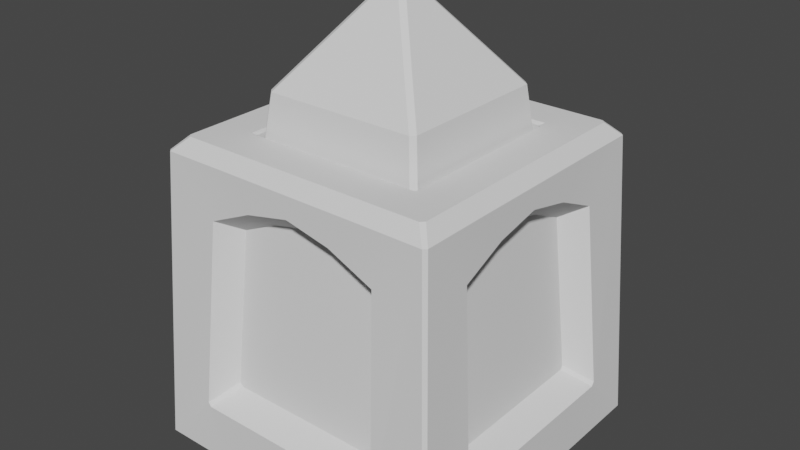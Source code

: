 # Source: Obelisk_3a.blend  (saved by Blender 3.0.42; exported with 4.5.12 LTS)
import bpy
from mathutils import Matrix  # noqa: F401  (used for matrix-valued properties, if any)

bpy.ops.wm.read_factory_settings(use_empty=True)
scene = bpy.context.scene
scene.name = 'Scene'

# ---- collections
col_collection = bpy.data.collections.new('Collection'); scene.collection.children.link(col_collection)

# ---- node groups
ng_auto_smooth = bpy.data.node_groups.new('Auto Smooth', 'GeometryNodeTree')
_s = ng_auto_smooth.interface.new_socket(name='Geometry', in_out='OUTPUT', socket_type='NodeSocketGeometry')
_s = ng_auto_smooth.interface.new_socket(name='Geometry', in_out='INPUT', socket_type='NodeSocketGeometry')
_s = ng_auto_smooth.interface.new_socket(name='Angle', in_out='INPUT', socket_type='NodeSocketFloat')
_s.subtype = 'ANGLE'
_s.min_value = 0.0
_s.max_value = 3.142
ng_auto_smooth.is_modifier = True
_N = ng_auto_smooth.nodes; _L = ng_auto_smooth.links
n0 = _N.new('NodeGroupOutput'); n0.name = 'Group Output'; n0.location = (480, -100)
n1 = _N.new('NodeGroupInput'); n1.name = 'Group Input'; n1.location = (-420, -300)
n2 = _N.new('NodeGroupInput'); n2.name = 'Group Input.001'; n2.location = (-60, -100)
n3 = _N.new('GeometryNodeSetShadeSmooth'); n3.name = 'Set Shade Smooth'; n3.location = (120, -100)
n3.domain = 'EDGE'
n4 = _N.new('GeometryNodeSetShadeSmooth'); n4.name = 'Set Shade Smooth.001'; n4.location = (300, -100)
n5 = _N.new('GeometryNodeInputMeshEdgeAngle'); n5.name = 'Edge Angle'; n5.location = (-420, -220)
n6 = _N.new('GeometryNodeInputEdgeSmooth'); n6.name = 'Is Edge Smooth'; n6.location = (-60, -160)
n7 = _N.new('GeometryNodeInputShadeSmooth'); n7.name = 'Is Face Smooth'; n7.location = (-240, -340)
n8 = _N.new('FunctionNodeBooleanMath'); n8.name = 'Boolean Math'; n8.location = (-60, -220)
n9 = _N.new('FunctionNodeCompare'); n9.name = 'Compare'; n9.location = (-240, -180)
n9.operation = 'LESS_EQUAL'
_L.new(n5.outputs[0], n9.inputs[0])
_L.new(n4.outputs[0], n0.inputs[0])
_L.new(n1.outputs[1], n9.inputs[1])
_L.new(n9.outputs[0], n8.inputs[0])
_L.new(n7.outputs[0], n8.inputs[1])
_L.new(n2.outputs[0], n3.inputs[0])
_L.new(n6.outputs[0], n3.inputs[1])
_L.new(n3.outputs[0], n4.inputs[0])
_L.new(n8.outputs[0], n3.inputs[2])
n0.is_active_output = True

# ---- world
world_world = bpy.data.worlds.new('World'); scene.world = world_world
world_world.use_nodes = True; world_world.node_tree.nodes.clear()
_N = world_world.node_tree.nodes; _L = world_world.node_tree.links
n0 = _N.new('ShaderNodeOutputWorld'); n0.name = 'World Output'; n0.location = (300, 300)
n1 = _N.new('ShaderNodeBackground'); n1.name = 'Background'; n1.location = (10, 300)
n1.inputs[0].default_value = (0.05088, 0.05088, 0.05088, 1.0)
_L.new(n1.outputs[0], n0.inputs[0])
n0.is_active_output = True
world_world.color = (0.05088, 0.05088, 0.05088)
world_world.use_sun_shadow = False
world_world.sun_shadow_jitter_overblur = 0.0

# ---- meshes
me_cube_002 = bpy.data.meshes.new('Cube.002')
me_cube_002.from_pydata([(-2.0, -2.0, 0.0), (-2.0, 2.0, 0.0), (2.0, -2.0, 0.0), (2.0, 2.0, 0.0), (-1.8, -1.8, 3.79), (-1.64, -1.64, 3.95), (-1.64, 1.64, 3.95), (-1.8, 1.8, 3.79), (1.64, -1.64, 3.95), (1.8, -1.8, 3.79), (1.64, 1.64, 3.95), (1.8, 1.8, 3.79), (-2.0, -1.266, 0.7338), (-1.8, -1.14, 3.13), (-1.8, 1.14, 3.13), (-2.0, 1.266, 0.7338), (2.0, 1.266, 0.7338), (1.8, 1.14, 3.13), (1.8, -1.14, 3.13), (2.0, -1.266, 0.7338), (-1.266, 2.0, 0.7338), (-1.14, 1.8, 3.13), (1.14, 1.8, 3.13), (1.266, 2.0, 0.7338), (1.266, -2.0, 0.7338), (1.14, -1.8, 3.13), (-1.14, -1.8, 3.13), (-1.266, -2.0, 0.7338), (-2.0, 1.0, 0.0), (-2.0, 0.0, 0.0), (-2.0, -1.0, 0.0), (2.0, -1.0, 0.0), (2.0, 0.0, 0.0), (2.0, 1.0, 0.0), (-1.64, -0.8198, 3.95), (-1.64, 0.0, 3.95), (-1.64, 0.8198, 3.95), (-1.8, 0.9, 3.79), (-1.8, 0.0, 3.79), (-1.8, -0.9, 3.79), (1.64, 0.8198, 3.95), (1.64, 0.0, 3.95), (1.64, -0.8198, 3.95), (1.8, -0.9, 3.79), (1.8, 0.0, 3.79), (1.8, 0.9, 3.79), (-2.0, 0.6331, 0.7338), (-2.0, 0.0, 0.7338), (-2.0, -0.6331, 0.7338), (-1.8, 0.5698, 3.388), (-1.8, 0.0, 3.514), (-1.8, -0.5698, 3.388), (2.0, -0.6331, 0.7338), (2.0, 0.0, 0.7338), (2.0, 0.6331, 0.7338), (1.8, -0.5698, 3.388), (1.8, 0.0, 3.514), (1.8, 0.5698, 3.388), (1.0, 2.0, 0.0), (0.0, 2.0, 0.0), (-1.0, 2.0, 0.0), (-1.0, -2.0, 0.0), (0.0, -2.0, 0.0), (1.0, -2.0, 0.0), (-0.8198, 1.64, 3.95), (0.0, 1.64, 3.95), (0.8198, 1.64, 3.95), (0.9, 1.8, 3.79), (0.0, 1.8, 3.79), (-0.9, 1.8, 3.79), (0.8198, -1.64, 3.95), (0.0, -1.64, 3.95), (-0.8198, -1.64, 3.95), (-0.9, -1.8, 3.79), (0.0, -1.8, 3.79), (0.9, -1.8, 3.79), (0.6331, 2.0, 0.7338), (0.0, 2.0, 0.7338), (-0.6331, 2.0, 0.7338), (0.5698, 1.8, 3.388), (0.0, 1.8, 3.514), (-0.5698, 1.8, 3.388), (-0.6331, -2.0, 0.7338), (0.0, -2.0, 0.7338), (0.6331, -2.0, 0.7338), (-0.5698, -1.8, 3.388), (0.0, -1.8, 3.514), (0.5698, -1.8, 3.388), (1.0, 1.0, 0.0), (0.0, 1.0, 0.0), (-1.0, 1.0, 0.0), (1.0, 0.0, 0.0), (0.0, 0.0, 0.0), (-1.0, 0.0, 0.0), (1.0, -1.0, 0.0), (0.0, -1.0, 0.0), (-1.0, -1.0, 0.0), (-1.67, -1.057, 0.939), (-1.67, -0.5286, 0.939), (-1.503, -0.4758, 3.18), (-1.503, -0.9516, 2.965), (-1.67, 1.057, 0.939), (1.67, 1.057, 0.939), (1.67, 0.5286, 0.939), (1.503, 0.4758, 3.18), (1.503, 0.9516, 2.965), (1.503, -0.9516, 2.965), (-1.057, 1.67, 0.939), (-0.5286, 1.67, 0.939), (-0.4758, 1.503, 3.18), (-0.9516, 1.503, 2.965), (1.057, 1.67, 0.939), (0.9516, -1.503, 2.965), (0.5286, -1.67, 0.939), (1.057, -1.67, 0.939), (0.4758, -1.503, 3.18), (-1.057, -1.67, 0.939), (-1.67, 0.5286, 0.939), (-1.67, 0.0, 0.939), (-1.503, 0.9516, 2.965), (-1.503, 0.4758, 3.18), (-1.503, 0.0, 3.285), (1.67, -1.057, 0.939), (1.67, -0.5286, 0.939), (1.67, 0.0, 0.939), (1.503, -0.4758, 3.18), (1.503, 0.0, 3.285), (0.9516, 1.503, 2.965), (-0.9516, -1.503, 2.965), (0.5286, 1.67, 0.939), (0.0, 1.67, 0.939), (0.4758, 1.503, 3.18), (0.0, 1.503, 3.285), (-0.5286, -1.67, 0.939), (0.0, -1.67, 0.939), (-0.4758, -1.503, 3.18), (0.0, -1.503, 3.285), (-1.134, -0.567, 3.95), (-1.134, 0.0, 3.95), (-1.134, 0.567, 3.95), (1.134, 0.567, 3.95), (1.134, 0.0, 3.95), (1.134, -0.567, 3.95), (-0.567, 1.134, 3.95), (0.0, 1.134, 3.95), (0.567, 1.134, 3.95), (0.567, -1.134, 3.95), (0.0, -1.134, 3.95), (-0.567, -1.134, 3.95), (-1.134, 0.567, 3.75), (0.567, 1.134, 3.75), (1.134, -0.567, 3.75), (-0.567, -1.134, 3.75), (-1.134, -0.567, 3.75), (-1.134, 0.0, 3.75), (1.134, 0.567, 3.75), (1.134, 0.0, 3.75), (-0.567, 1.134, 3.75), (0.0, 1.134, 3.75), (0.567, -1.134, 3.75), (0.0, -1.134, 3.75), (-1.08, -1.134, 3.95), (-1.134, -1.08, 3.95), (-1.172, -1.172, 3.95), (-1.134, 1.08, 3.95), (-1.08, 1.134, 3.95), (-1.172, 1.172, 3.95), (1.08, 1.134, 3.95), (1.134, 1.08, 3.95), (1.172, 1.172, 3.95), (1.134, -1.08, 3.95), (1.08, -1.134, 3.95), (1.172, -1.172, 3.95), (-1.08, 1.134, 3.75), (-1.134, 1.08, 3.75), (1.134, 1.08, 3.75), (1.08, 1.134, 3.75), (1.08, -1.134, 3.75), (1.134, -1.08, 3.75), (-1.134, -1.08, 3.75), (-1.08, -1.134, 3.75)], [], [(86, 85, 135, 136), (94, 31, 2, 63), (55, 18, 106, 125), (78, 20, 107, 108), (36, 6, 7, 37), (66, 10, 11, 67), (42, 8, 9, 43), (72, 5, 4, 73), (26, 27, 116, 128), (37, 7, 14, 49), (0, 4, 13, 12), (30, 0, 12, 48), (7, 1, 15, 14), (43, 9, 18, 55), (3, 11, 17, 16), (33, 3, 16, 54), (9, 2, 19, 18), (67, 11, 22, 79), (1, 7, 21, 20), (60, 1, 20, 78), (11, 3, 23, 22), (73, 4, 26, 85), (2, 9, 25, 24), (63, 2, 24, 84), (2, 31, 52, 19), (31, 32, 53, 52), (32, 33, 54, 53), (11, 45, 57, 17), (45, 44, 56, 57), (44, 43, 55, 56), (1, 28, 46, 15), (28, 29, 47, 46), (29, 30, 48, 47), (4, 39, 51, 13), (39, 38, 50, 51), (38, 37, 49, 50), (10, 40, 45, 11), (40, 41, 44, 45), (41, 42, 43, 44), (5, 34, 39, 4), (34, 35, 38, 39), (35, 36, 37, 38), (147, 71, 70, 146), (145, 66, 65, 144), (144, 65, 64, 143), (85, 26, 128, 135), (53, 54, 103, 124), (58, 3, 33, 88), (88, 33, 32, 91), (91, 32, 31, 94), (16, 17, 105, 102), (83, 84, 113, 134), (13, 51, 99, 100), (52, 53, 124, 123), (15, 101, 119, 14), (82, 83, 134, 133), (48, 12, 97, 98), (19, 52, 123, 122), (4, 0, 27, 26), (27, 82, 133, 116), (12, 13, 100, 97), (51, 50, 121, 99), (18, 19, 122, 106), (81, 80, 132, 109), (25, 87, 115, 112), (50, 49, 120, 121), (80, 79, 131, 132), (29, 93, 96, 30), (93, 92, 95, 96), (92, 91, 94, 95), (28, 90, 93, 29), (90, 89, 92, 93), (89, 88, 91, 92), (1, 60, 90, 28), (60, 59, 89, 90), (59, 58, 88, 89), (148, 72, 71, 147), (170, 172, 8, 42, 142), (164, 166, 6, 36, 139), (146, 171, 177, 159), (142, 42, 41, 141), (137, 162, 179, 153), (0, 61, 82, 27), (61, 62, 83, 82), (62, 63, 84, 83), (9, 75, 87, 25), (75, 74, 86, 87), (74, 73, 85, 86), (3, 58, 76, 23), (58, 59, 77, 76), (59, 60, 78, 77), (7, 69, 81, 21), (69, 68, 80, 81), (68, 67, 79, 80), (84, 24, 114, 113), (49, 14, 119, 120), (24, 25, 112, 114), (8, 70, 75, 9), (70, 71, 74, 75), (71, 72, 73, 74), (6, 64, 69, 7), (64, 65, 68, 69), (65, 66, 67, 68), (167, 169, 10, 66, 145), (140, 168, 175, 155), (139, 36, 35, 138), (79, 22, 127, 131), (118, 121, 120, 117), (47, 48, 98, 118), (30, 96, 61, 0), (96, 95, 62, 61), (95, 94, 63, 62), (141, 41, 40, 140), (138, 35, 34, 137), (112, 115, 113, 114), (117, 120, 119, 101), (123, 125, 106, 122), (129, 131, 127, 111), (133, 135, 128, 116), (102, 105, 104, 103), (103, 104, 126, 124), (124, 126, 125, 123), (97, 100, 99, 98), (98, 99, 121, 118), (108, 109, 132, 130), (130, 132, 131, 129), (23, 111, 127, 22), (113, 115, 136, 134), (134, 136, 135, 133), (107, 110, 109, 108), (21, 81, 109, 110), (56, 55, 125, 126), (87, 86, 136, 115), (57, 56, 126, 104), (23, 76, 129, 111), (15, 46, 117, 101), (76, 77, 130, 129), (54, 16, 102, 103), (46, 47, 118, 117), (77, 78, 108, 130), (17, 57, 104, 105), (20, 21, 110, 107), (143, 165, 173, 157), (161, 163, 5, 72, 148), (164, 139, 149, 174), (145, 144, 158, 150), (138, 137, 153, 154), (159, 177, 178, 151, 156, 155, 175, 176, 150, 158, 157, 173, 174, 149, 154, 153, 179, 180, 152, 160), (139, 138, 154, 149), (147, 146, 159, 160), (170, 142, 151, 178), (143, 64, 6, 166, 165), (148, 147, 160, 152), (141, 140, 155, 156), (140, 40, 10, 169, 168), (142, 141, 156, 151), (146, 70, 8, 172, 171), (167, 145, 150, 176), (137, 34, 5, 163, 162), (144, 143, 157, 158), (161, 162, 163), (164, 165, 166), (167, 168, 169), (170, 171, 172), (161, 180, 179, 162), (170, 178, 177, 171), (167, 176, 175, 168), (173, 165, 164, 174), (161, 148, 152, 180)])
me_cube_002.polygons.foreach_set('use_smooth', [True] * 169)
_uv = me_cube_002.uv_layers.new(name='UVMap')
_uv.uv.foreach_set('vector', [-5.527, -6.133, -4.809, -5.93, -5.043, -5.508, -5.559, -5.68, 3.973, 2.945, 3.973, 4.07, 2.863, 4.07, 2.863, 2.945, -5.527, 4.039, -4.855, 4.523, -5.262, 4.758, -5.746, 4.461, 4.941, 7.617, 4.129, 7.43, 4.52, 7.086, 5.113, 7.133, 6.77, -3.352, 6.816, -4.273, 7.066, -4.445, 7.035, -3.445, 4.285, -5.352, 3.535, -5.836, 3.52, -6.133, 4.332, -5.617, 1.395, -4.305, 0.6133, -3.945, 0.3633, -4.07, 1.191, -4.477, 0.8008, -1.43, 0.7852, -0.5703, 0.5508, -0.4141, 0.5664, -1.352, -4.137, -5.445, -4.121, -2.773, -4.512, -3.117, -4.543, -5.211, -0.4023, 3.836, -1.402, 3.836, -0.668, 3.102, -0.02734, 3.398, 2.863, -0.4141, 2.629, 3.836, 1.895, 3.102, 2.035, 0.4141, 1.738, -0.4141, 2.863, -0.4141, 2.035, 0.4141, 1.316, 0.4141, -1.402, 3.836, -1.637, -0.4141, -0.8086, 0.4141, -0.668, 3.102, -4.887, 3.836, -5.887, 3.836, -5.152, 3.102, -4.512, 3.398, -1.637, -0.4141, -1.855, 3.836, -2.59, 3.102, -2.449, 0.4141, -2.746, -0.4141, -1.637, -0.4141, -2.449, 0.4141, -3.168, 0.4141, -5.887, 3.836, -6.121, -0.4141, -5.293, 0.4141, -5.152, 3.102, -2.887, -1.883, -3.902, -1.883, -3.152, -2.617, -2.512, -2.32, 0.3633, -6.133, 0.1445, -1.883, -0.6055, -2.617, -0.4648, -5.305, -0.7617, -6.133, 0.3633, -6.133, -0.4648, -5.305, -1.168, -5.305, -3.902, -1.883, -4.121, -6.133, -3.293, -5.305, -3.152, -2.617, -0.4023, 8.102, -1.402, 8.102, -0.668, 7.367, -0.02734, 7.648, 2.863, 3.852, 2.629, 8.102, 1.895, 7.367, 2.035, 4.664, 1.738, 3.852, 2.863, 3.852, 2.035, 4.664, 1.316, 4.664, -6.121, -0.4141, -4.996, -0.4141, -4.59, 0.4141, -5.293, 0.4141, -4.996, -0.4141, -3.871, -0.4141, -3.871, 0.4141, -4.59, 0.4141, -3.871, -0.4141, -2.746, -0.4141, -3.168, 0.4141, -3.871, 0.4141, -1.855, 3.836, -2.871, 3.836, -3.23, 3.398, -2.59, 3.102, -2.871, 3.836, -3.871, 3.836, -3.871, 3.539, -3.23, 3.398, -3.871, 3.836, -4.887, 3.836, -4.512, 3.398, -3.871, 3.539, -1.637, -0.4141, -0.5117, -0.4141, -0.08984, 0.4141, -0.8086, 0.4141, -0.5117, -0.4141, 0.6133, -0.4141, 0.6133, 0.4141, -0.08984, 0.4141, 0.6133, -0.4141, 1.738, -0.4141, 1.316, 0.4141, 0.6133, 0.4141, 2.629, 3.836, 1.629, 3.836, 1.254, 3.398, 1.895, 3.102, 1.629, 3.836, 0.6133, 3.836, 0.6133, 3.539, 1.254, 3.398, 0.6133, 3.836, -0.4023, 3.836, -0.02734, 3.398, 0.6133, 3.539, 3.535, -5.836, 2.879, -5.258, 2.785, -5.523, 3.52, -6.133, 2.879, -5.258, 2.129, -4.773, 2.004, -4.977, 2.785, -5.523, 2.129, -4.773, 1.395, -4.305, 1.191, -4.477, 2.004, -4.977, 7.066, -0.5703, 6.973, -1.492, 7.238, -1.43, 7.348, -0.4141, 6.973, -1.492, 6.863, -2.414, 7.129, -2.43, 7.238, -1.43, 6.863, -2.414, 6.77, -3.352, 7.035, -3.445, 7.129, -2.43, 1.285, -2.273, 0.7852, -2.258, 0.7539, -3.117, 1.285, -2.852, 4.285, -4.727, 4.285, -5.352, 5.098, -4.945, 4.863, -4.445, 4.863, -4.445, 5.098, -4.945, 5.941, -4.555, 5.426, -4.164, -4.809, -5.93, -4.137, -5.445, -4.543, -5.211, -5.043, -5.508, -6.465, 7.383, -7.277, 7.289, -7.043, 6.836, -6.434, 6.898, 7.348, 2.945, 7.348, 4.07, 6.223, 4.07, 6.223, 2.945, 6.223, 2.945, 6.223, 4.07, 5.098, 4.07, 5.098, 2.945, 5.098, 2.945, 5.098, 4.07, 3.973, 4.07, 3.973, 2.945, -8.043, 7.008, -7.715, 4.352, -7.324, 4.633, -7.621, 6.711, -5.746, -2.586, -6.559, -2.695, -6.324, -3.148, -5.715, -3.086, -4.824, 4.523, -4.152, 4.039, -3.918, 4.461, -4.418, 4.758, -5.637, 7.383, -6.465, 7.383, -6.434, 6.898, -5.809, 6.914, -1.637, 7.008, -2.059, 6.711, -2.34, 4.633, -1.965, 4.352, -4.934, -2.586, -5.746, -2.586, -5.715, -3.086, -5.105, -3.07, -4.043, 7.383, -4.84, 7.211, -4.449, 6.852, -3.855, 6.914, -4.84, 7.211, -5.637, 7.383, -5.809, 6.914, -5.23, 6.852, -1.402, 8.102, -1.637, 3.852, -0.8086, 4.664, -0.668, 7.367, -4.121, -2.773, -4.934, -2.586, -5.105, -3.07, -4.512, -3.117, -4.84, 7.211, -4.824, 4.523, -4.418, 4.758, -4.449, 6.852, -4.152, 4.039, -3.434, 3.836, -3.402, 4.289, -3.918, 4.461, -4.855, 4.523, -4.84, 7.211, -5.23, 6.852, -5.262, 4.758, 4.816, 4.273, 5.535, 4.07, 5.566, 4.523, 5.051, 4.695, -6.996, -5.617, -6.277, -6.023, -6.09, -5.586, -6.621, -5.336, -3.434, 3.836, -2.684, 3.961, -2.871, 4.398, -3.402, 4.289, 5.535, 4.07, 6.285, 4.18, 6.098, 4.617, 5.566, 4.523, 5.098, -0.4141, 5.098, 0.7109, 3.973, 0.7109, 3.973, -0.4141, 5.098, 0.7109, 5.098, 1.82, 3.973, 1.82, 3.973, 0.7109, 5.098, 1.82, 5.098, 2.945, 3.973, 2.945, 3.973, 1.82, 6.223, -0.4141, 6.223, 0.7109, 5.098, 0.7109, 5.098, -0.4141, 6.223, 0.7109, 6.223, 1.82, 5.098, 1.82, 5.098, 0.7109, 6.223, 1.82, 6.223, 2.945, 5.098, 2.945, 5.098, 1.82, 7.348, -0.4141, 7.348, 0.7109, 6.223, 0.7109, 6.223, -0.4141, 7.348, 0.7109, 7.348, 1.82, 6.223, 1.82, 6.223, 0.7109, 7.348, 1.82, 7.348, 2.945, 6.223, 2.945, 6.223, 1.82, 1.301, -1.695, 0.8008, -1.43, 0.7852, -2.258, 1.285, -2.273, 1.395, -3.586, 1.27, -3.602, 0.6133, -3.945, 1.395, -4.305, 1.91, -3.992, 6.082, -3.695, 6.16, -3.82, 6.816, -4.273, 6.77, -3.352, 6.223, -3.008, 1.285, -2.852, 1.332, -3.492, 1.566, -3.383, 1.488, -2.852, 1.91, -3.992, 1.395, -4.305, 2.129, -4.773, 2.41, -4.336, 6.363, -1.711, 6.426, -1.133, 6.207, -1.102, 6.145, -1.68, -1.637, 3.852, -0.5117, 3.836, -0.08984, 4.664, -0.8086, 4.664, -0.5117, 3.836, 0.6133, 3.836, 0.6133, 4.664, -0.08984, 4.664, 0.6133, 3.836, 1.738, 3.852, 1.316, 4.664, 0.6133, 4.664, 2.629, 8.102, 1.629, 8.102, 1.254, 7.648, 1.895, 7.367, 1.629, 8.102, 0.6133, 8.102, 0.6133, 7.789, 1.254, 7.648, 0.6133, 8.102, -0.4023, 8.102, -0.02734, 7.648, 0.6133, 7.789, -4.121, -6.133, -2.996, -6.133, -2.59, -5.305, -3.293, -5.305, -2.996, -6.133, -1.887, -6.133, -1.887, -5.305, -2.59, -5.305, -1.887, -6.133, -0.7617, -6.133, -1.168, -5.305, -1.887, -5.305, 0.1445, -1.883, -0.8711, -1.883, -1.246, -2.32, -0.6055, -2.617, -0.8711, -1.883, -1.887, -1.883, -1.887, -2.18, -1.246, -2.32, -1.887, -1.883, -2.887, -1.883, -2.512, -2.32, -1.887, -2.18, -6.559, -2.695, -7.34, -2.961, -6.902, -3.258, -6.324, -3.148, -2.684, 3.961, -1.965, 4.352, -2.34, 4.633, -2.871, 4.398, -7.34, -2.961, -6.996, -5.617, -6.621, -5.336, -6.902, -3.258, 0.6133, -3.945, 0.7539, -3.117, 0.5039, -3.164, 0.3633, -4.07, 0.7539, -3.117, 0.7852, -2.258, 0.5508, -2.258, 0.5039, -3.164, 0.7852, -2.258, 0.8008, -1.43, 0.5664, -1.352, 0.5508, -2.258, 6.816, -4.273, 5.941, -4.555, 6.113, -4.758, 7.066, -4.445, 5.941, -4.555, 5.098, -4.945, 5.207, -5.164, 6.113, -4.758, 5.098, -4.945, 4.285, -5.352, 4.332, -5.617, 5.207, -5.164, 3.645, -4.945, 3.582, -5.07, 3.535, -5.836, 4.285, -5.352, 4.285, -4.727, 2.941, -4.648, 3.535, -4.945, 3.551, -4.68, 3.035, -4.461, 6.223, -3.008, 6.77, -3.352, 6.863, -2.414, 6.301, -2.352, 6.285, 4.18, 7.004, 4.586, 6.629, 4.867, 6.098, 4.617, -3.246, 6.898, -3.402, 4.289, -2.871, 4.398, -2.637, 6.836, -3.215, 7.383, -4.043, 7.383, -3.855, 6.914, -3.246, 6.898, 3.973, -0.4141, 3.973, 0.7109, 2.863, 0.7109, 2.863, -0.4141, 3.973, 0.7109, 3.973, 1.82, 2.863, 1.82, 2.863, 0.7109, 3.973, 1.82, 3.973, 2.945, 2.863, 2.945, 2.863, 1.82, 2.41, -4.336, 2.129, -4.773, 2.879, -5.258, 2.941, -4.648, 6.301, -2.352, 6.863, -2.414, 6.973, -1.492, 6.363, -1.711, -6.621, -5.336, -6.09, -5.586, -6.324, -3.148, -6.902, -3.258, -2.637, 6.836, -2.871, 4.398, -2.34, 4.633, -2.059, 6.711, -5.809, 6.914, -5.746, 4.461, -5.262, 4.758, -5.23, 6.852, 6.332, 7.055, 6.098, 4.617, 6.629, 4.867, 6.91, 6.945, -5.105, -3.07, -5.043, -5.508, -4.543, -5.211, -4.512, -3.117, -7.621, 6.711, -7.324, 4.633, -6.809, 4.398, -7.043, 6.836, -7.043, 6.836, -6.809, 4.398, -6.277, 4.289, -6.434, 6.898, -6.434, 6.898, -6.277, 4.289, -5.746, 4.461, -5.809, 6.914, -4.449, 6.852, -4.418, 4.758, -3.918, 4.461, -3.855, 6.914, -3.855, 6.914, -3.918, 4.461, -3.402, 4.289, -3.246, 6.898, 5.113, 7.133, 5.051, 4.695, 5.566, 4.523, 5.723, 7.117, 5.723, 7.117, 5.566, 4.523, 6.098, 4.617, 6.332, 7.055, 7.348, 7.242, 6.91, 6.945, 6.629, 4.867, 7.004, 4.586, -6.324, -3.148, -6.09, -5.586, -5.559, -5.68, -5.715, -3.086, -5.715, -3.086, -5.559, -5.68, -5.043, -5.508, -5.105, -3.07, 4.52, 7.086, 4.551, 4.992, 5.051, 4.695, 5.113, 7.133, 4.145, 4.758, 4.816, 4.273, 5.051, 4.695, 4.551, 4.992, -6.246, 3.836, -5.527, 4.039, -5.746, 4.461, -6.277, 4.289, -6.277, -6.023, -5.527, -6.133, -5.559, -5.68, -6.09, -5.586, -6.996, 3.961, -6.246, 3.836, -6.277, 4.289, -6.809, 4.398, 7.348, 7.242, 6.566, 7.508, 6.332, 7.055, 6.91, 6.945, -1.637, 7.008, -2.402, 7.289, -2.637, 6.836, -2.059, 6.711, 6.566, 7.508, 5.754, 7.617, 5.723, 7.117, 6.332, 7.055, -7.277, 7.289, -8.043, 7.008, -7.621, 6.711, -7.043, 6.836, -2.402, 7.289, -3.215, 7.383, -3.246, 6.898, -2.637, 6.836, 5.754, 7.617, 4.941, 7.617, 5.113, 7.133, 5.723, 7.117, -7.715, 4.352, -6.996, 3.961, -6.809, 4.398, -7.324, 4.633, 4.129, 7.43, 4.145, 4.758, 4.551, 4.992, 4.52, 7.086, 5.426, -4.164, 6.02, -3.805, 5.801, -3.633, 5.316, -3.977, 1.348, -1.133, 1.285, -1.039, 0.7852, -0.5703, 0.8008, -1.43, 1.301, -1.695, 6.082, -3.695, 6.223, -3.008, 5.988, -2.961, 5.848, -3.555, 4.285, -4.727, 4.863, -4.445, 4.77, -4.258, 4.207, -4.508, 6.301, -2.352, 6.363, -1.711, 6.145, -1.68, 6.082, -2.32, -8.652, 0.2266, -8.652, -0.3516, -8.605, -0.4141, -8.027, -0.4141, -7.387, -0.4141, -6.746, -0.4141, -6.184, -0.4141, -6.121, -0.3516, -6.121, 0.2266, -6.121, 0.8516, -6.121, 1.492, -6.121, 2.07, -6.184, 2.133, -6.746, 2.133, -7.387, 2.133, -8.027, 2.133, -8.605, 2.133, -8.652, 2.07, -8.652, 1.492, -8.652, 0.8516, 6.223, -3.008, 6.301, -2.352, 6.082, -2.32, 5.988, -2.961, 1.285, -2.273, 1.285, -2.852, 1.488, -2.852, 1.488, -2.273, 1.395, -3.586, 1.91, -3.992, 2.035, -3.82, 1.613, -3.445, 5.426, -4.164, 5.941, -4.555, 6.816, -4.273, 6.16, -3.82, 6.02, -3.805, 1.301, -1.695, 1.285, -2.273, 1.488, -2.273, 1.504, -1.711, 2.41, -4.336, 2.941, -4.648, 3.035, -4.461, 2.535, -4.148, 2.941, -4.648, 2.879, -5.258, 3.535, -5.836, 3.582, -5.07, 3.535, -4.945, 1.91, -3.992, 2.41, -4.336, 2.535, -4.148, 2.035, -3.82, 1.285, -2.852, 0.7539, -3.117, 0.6133, -3.945, 1.27, -3.602, 1.332, -3.492, 3.645, -4.945, 4.285, -4.727, 4.207, -4.508, 3.645, -4.695, 6.363, -1.711, 6.973, -1.492, 7.066, -0.5703, 6.488, -1.039, 6.426, -1.133, 4.863, -4.445, 5.426, -4.164, 5.316, -3.977, 4.77, -4.258, 1.348, -1.133, 1.379, -1.055, 1.285, -1.039, 6.082, -3.695, 6.02, -3.805, 6.16, -3.82, 3.645, -4.945, 3.535, -4.945, 3.582, -5.07, 1.395, -3.586, 1.332, -3.492, 1.27, -3.602, 1.348, -1.133, 1.551, -1.18, 1.566, -1.102, 1.379, -1.055, 1.395, -3.586, 1.613, -3.445, 1.566, -3.383, 1.332, -3.492, 3.645, -4.945, 3.645, -4.695, 3.551, -4.68, 3.535, -4.945, 5.801, -3.633, 6.02, -3.805, 6.082, -3.695, 5.848, -3.555, 1.348, -1.133, 1.301, -1.695, 1.504, -1.711, 1.551, -1.18])
me_cube_002.use_remesh_fix_poles = True
me_cube_002.use_remesh_preserve_attributes = False
me_cube_002.update()
me_cube = bpy.data.meshes.new('Cube')
me_cube.from_pydata([(-1.041, -1.1, 3.718), (-1.1, -1.041, 3.718), (-0.9545, -1.009, 4.432), (-1.009, -0.9545, 4.432), (-1.1, 1.041, 3.718), (-1.041, 1.1, 3.718), (-1.009, 0.9545, 4.432), (-0.9545, 1.009, 4.432), (1.1, -1.041, 3.718), (1.041, -1.1, 3.718), (1.009, -0.9545, 4.432), (0.9545, -1.009, 4.432), (1.041, 1.1, 3.718), (1.1, 1.041, 3.718), (0.9545, 1.009, 4.432), (1.009, 0.9545, 4.432), (-0.2, -0.1408, 5.5), (-0.1408, -0.2, 5.5), (-0.1408, 0.2, 5.5), (-0.2, 0.1408, 5.5), (0.2, 0.1408, 5.5), (0.1408, 0.2, 5.5), (0.1408, -0.2, 5.5), (0.2, -0.1408, 5.5)], [], [(13, 15, 10, 8), (5, 7, 14, 12), (2, 11, 22, 17), (6, 3, 16, 19), (9, 11, 2, 0), (14, 7, 18, 21), (10, 15, 20, 23), (20, 21, 18, 19, 16, 17, 22, 23), (0, 2, 3, 1), (7, 5, 4, 6), (15, 13, 12, 14), (11, 9, 8, 10), (2, 17, 16, 3), (18, 7, 6, 19), (10, 23, 22, 11), (20, 15, 14, 21), (4, 5, 12, 13, 8, 9, 0, 1), (1, 3, 6, 4)])
_uv = me_cube.uv_layers.new(name='UVMap')
_uv.uv.foreach_set('vector', [0.6412, 0.3544, 0.7533, 0.3684, 0.7533, 0.6759, 0.6412, 0.6899, 0.3206, 0.3544, 0.4327, 0.3684, 0.4327, 0.6759, 0.3206, 0.6899, 0.1121, 0.6854, 0.1121, 0.3779, 0.3206, 0.509, 0.3206, 0.5543, 0.4666, 0.331, 0.4666, 0.02344, 0.675, 0.1545, 0.675, 0.1999, 0.0, 0.3639, 0.1121, 0.3779, 0.1121, 0.6854, 0.0, 0.6994, 0.4327, 0.6759, 0.4327, 0.3684, 0.6412, 0.4995, 0.6412, 0.5449, 0.7533, 0.6759, 0.7533, 0.3684, 0.9618, 0.4995, 0.9618, 0.5449, 0.8148, 0.1947, 0.8053, 0.1852, 0.8053, 0.1398, 0.8148, 0.1303, 0.8602, 0.1303, 0.8697, 0.1398, 0.8697, 0.1852, 0.8602, 0.1947, 0.358, 0.0, 0.4699, 0.01473, 0.4666, 0.02344, 0.3544, 0.009472, 0.4699, 0.3397, 0.358, 0.3544, 0.3544, 0.345, 0.4666, 0.331, 0.436, 0.6847, 0.3242, 0.6994, 0.3206, 0.6899, 0.4327, 0.6759, 0.1121, 0.3779, 0.0, 0.3639, 0.003582, 0.3544, 0.1154, 0.3692, 1.0, 0.008709, 0.8697, 0.1398, 0.8602, 0.1303, 0.9913, 0.0, 0.8053, 0.1398, 0.675, 0.008709, 0.6837, 0.0, 0.8148, 0.1303, 0.9913, 0.325, 0.8602, 0.1947, 0.8697, 0.1852, 1.0, 0.3163, 0.8148, 0.1947, 0.6837, 0.325, 0.675, 0.3163, 0.8053, 0.1852, 0.009472, 0.3544, 0.0, 0.345, 0.0, 0.009472, 0.009472, 0.0, 0.345, 0.0, 0.3544, 0.009472, 0.3544, 0.345, 0.345, 0.3544, 0.3544, 0.009472, 0.4666, 0.02344, 0.4666, 0.331, 0.3544, 0.345])
me_cube.use_remesh_fix_poles = True
me_cube.use_remesh_preserve_attributes = False
me_cube.update()

# ---- objects
ob_obelisk = bpy.data.objects.new('Obelisk', me_cube_002)
ob_cap = bpy.data.objects.new('Cap', me_cube)

# ---- transforms, parenting, visibility, modifiers, constraints
ob_obelisk.location = (0.0, 0.0, 0.0)
_m = ob_obelisk.modifiers.new('Bevel', 'BEVEL')
_m.angle_limit = 1.028
_m = ob_obelisk.modifiers.new('Auto Smooth', 'NODES')
_m.node_group = ng_auto_smooth
_gi = [s.identifier for s in ng_auto_smooth.interface.items_tree if s.item_type == 'SOCKET' and s.in_out == 'INPUT']
_m[_gi[1]] = 0.5236  # Angle
ob_cap.location = (0.0, 0.0, 0.0)

# ---- collection membership
col_collection.objects.link(ob_obelisk)
col_collection.objects.link(ob_cap)

# ---- scene / render settings (as saved in the file)
scene.frame_start = 1; scene.frame_end = 250; scene.frame_set(1)
scene.render.engine = 'BLENDER_EEVEE_NEXT'
scene.cycles.use_denoising = False
scene.cycles.samples = 128
scene.cycles.sampling_pattern = 'TABULATED_SOBOL'
scene.cycles.use_adaptive_sampling = False
scene.cycles.use_light_tree = False
scene.view_settings.view_transform = 'Filmic'
bpy.context.view_layer.update()

# ---- added for rendering (the .blend has no active camera and no usable light): camera, sun
cam_auto = bpy.data.cameras.new('AutoCamera')
cam_auto.lens = 50.0
cam_auto.sensor_width = 36.0
cam_auto.clip_end = 1000.0
ob_auto_camera = bpy.data.objects.new('AutoCamera', cam_auto)
scene.collection.objects.link(ob_auto_camera)
ob_auto_camera.location = (7.2999, -8.75988, 8.58992)
ob_auto_camera.rotation_euler = (1.09748, -7.21219e-08, 0.694738)
scene.camera = ob_auto_camera
light_auto_sun = bpy.data.lights.new('AutoSun', 'SUN')
light_auto_sun.energy = 3.0
light_auto_sun.angle = 0.0523599
ob_auto_sun = bpy.data.objects.new('AutoSun', light_auto_sun)
scene.collection.objects.link(ob_auto_sun)
ob_auto_sun.rotation_euler = (0.872665, 0.174533, 0.523599)
bpy.context.view_layer.update()
